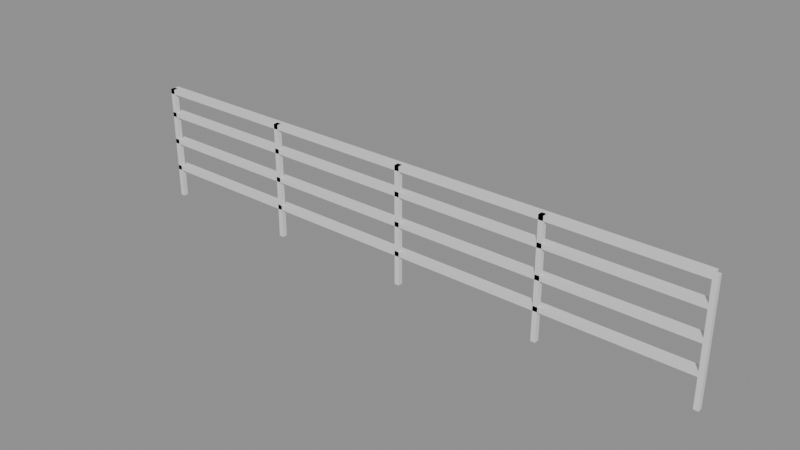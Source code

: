 # Source: e0310_after.blend  (saved by Blender 5.2.44; exported with 4.5.12 LTS)
import bpy
from mathutils import Matrix  # noqa: F401  (used for matrix-valued properties, if any)

bpy.ops.wm.read_factory_settings(use_empty=True)
scene = bpy.context.scene
scene.name = 'Scene'

# ---- materials (node trees are filled in below, after node groups)
mat_bronce = bpy.data.materials.new('Bronce')

# ---- material node trees
mat_bronce.use_nodes = True; mat_bronce.node_tree.nodes.clear()
_N = mat_bronce.node_tree.nodes; _L = mat_bronce.node_tree.links
n0 = _N.new('ShaderNodeBsdfPrincipled'); n0.name = 'Principled BSDF'; n0.location = (-200, 100)
n0.inputs[3].default_value = 1.45
n0.inputs[10].default_value = 0.005
n1 = _N.new('ShaderNodeOutputMaterial'); n1.name = 'Material Output'; n1.location = (200, 100)
_L.new(n0.outputs[0], n1.inputs[0])
n1.is_active_output = True

# ---- meshes
me_baranda_patio_poste_1_mesh = bpy.data.meshes.new('Baranda_Patio_Poste_1_mesh')
me_baranda_patio_poste_1_mesh.from_pydata([(0.0, 0.0, 0.0), (0.04, 0.0, 0.0), (0.04, 0.04, 0.0), (0.0, 0.04, 0.0), (0.0, 0.0, 1.0), (0.04, 0.0, 1.0), (0.04, 0.04, 1.0), (0.0, 0.04, 1.0)], [], [(0, 1, 2, 3), (4, 5, 6, 7), (0, 1, 5, 4), (1, 2, 6, 5), (2, 3, 7, 6), (3, 0, 4, 7)])
me_baranda_patio_poste_1_mesh.materials.append(mat_bronce)
me_baranda_patio_poste_1_mesh.update()
me_baranda_patio_poste_2_mesh = bpy.data.meshes.new('Baranda_Patio_Poste_2_mesh')
me_baranda_patio_poste_2_mesh.from_pydata([(0.0, 0.0, 0.0), (0.04, 0.0, 0.0), (0.04, 0.04, 0.0), (0.0, 0.04, 0.0), (0.0, 0.0, 1.0), (0.04, 0.0, 1.0), (0.04, 0.04, 1.0), (0.0, 0.04, 1.0)], [], [(0, 1, 2, 3), (4, 5, 6, 7), (0, 1, 5, 4), (1, 2, 6, 5), (2, 3, 7, 6), (3, 0, 4, 7)])
me_baranda_patio_poste_2_mesh.materials.append(mat_bronce)
me_baranda_patio_poste_2_mesh.update()
me_baranda_patio_poste_3_mesh = bpy.data.meshes.new('Baranda_Patio_Poste_3_mesh')
me_baranda_patio_poste_3_mesh.from_pydata([(0.0, 0.0, 0.0), (0.04, 0.0, 0.0), (0.04, 0.04, 0.0), (0.0, 0.04, 0.0), (0.0, 0.0, 1.0), (0.04, 0.0, 1.0), (0.04, 0.04, 1.0), (0.0, 0.04, 1.0)], [], [(0, 1, 2, 3), (4, 5, 6, 7), (0, 1, 5, 4), (1, 2, 6, 5), (2, 3, 7, 6), (3, 0, 4, 7)])
me_baranda_patio_poste_3_mesh.materials.append(mat_bronce)
me_baranda_patio_poste_3_mesh.update()
me_baranda_patio_poste_4_mesh = bpy.data.meshes.new('Baranda_Patio_Poste_4_mesh')
me_baranda_patio_poste_4_mesh.from_pydata([(0.0, 0.0, 0.0), (0.04, 0.0, 0.0), (0.04, 0.04, 0.0), (0.0, 0.04, 0.0), (0.0, 0.0, 1.0), (0.04, 0.0, 1.0), (0.04, 0.04, 1.0), (0.0, 0.04, 1.0)], [], [(0, 1, 2, 3), (4, 5, 6, 7), (0, 1, 5, 4), (1, 2, 6, 5), (2, 3, 7, 6), (3, 0, 4, 7)])
me_baranda_patio_poste_4_mesh.materials.append(mat_bronce)
me_baranda_patio_poste_4_mesh.update()
me_baranda_patio_poste_5_mesh = bpy.data.meshes.new('Baranda_Patio_Poste_5_mesh')
me_baranda_patio_poste_5_mesh.from_pydata([(0.0, 0.0, 0.0), (0.04, 0.0, 0.0), (0.04, 0.04, 0.0), (0.0, 0.04, 0.0), (0.0, 0.0, 1.0), (0.04, 0.0, 1.0), (0.04, 0.04, 1.0), (0.0, 0.04, 1.0)], [], [(0, 1, 2, 3), (4, 5, 6, 7), (0, 1, 5, 4), (1, 2, 6, 5), (2, 3, 7, 6), (3, 0, 4, 7)])
me_baranda_patio_poste_5_mesh.materials.append(mat_bronce)
me_baranda_patio_poste_5_mesh.update()
me_baranda_patio_top_mesh = bpy.data.meshes.new('Baranda_Patio_Top_mesh')
me_baranda_patio_top_mesh.from_pydata([(0.0, 0.0, 0.0), (5.0, 0.0, 0.0), (5.0, 0.08, 0.0), (0.0, 0.08, 0.0), (0.0, 0.0, 0.04), (5.0, 0.0, 0.04), (5.0, 0.08, 0.04), (0.0, 0.08, 0.04)], [], [(0, 1, 2, 3), (4, 5, 6, 7), (0, 1, 5, 4), (1, 2, 6, 5), (2, 3, 7, 6), (3, 0, 4, 7)])
me_baranda_patio_top_mesh.materials.append(mat_bronce)
me_baranda_patio_top_mesh.update()
me_baranda_patio_trav_1_mesh = bpy.data.meshes.new('Baranda_Patio_Trav_1_mesh')
me_baranda_patio_trav_1_mesh.from_pydata([(0.0, 0.0, 0.0), (5.0, 0.0, 0.0), (5.0, 0.08, 0.0), (0.0, 0.08, 0.0), (0.0, 0.0, 0.04), (5.0, 0.0, 0.04), (5.0, 0.08, 0.04), (0.0, 0.08, 0.04)], [], [(0, 1, 2, 3), (4, 5, 6, 7), (0, 1, 5, 4), (1, 2, 6, 5), (2, 3, 7, 6), (3, 0, 4, 7)])
me_baranda_patio_trav_1_mesh.materials.append(mat_bronce)
me_baranda_patio_trav_1_mesh.update()
me_baranda_patio_trav_2_mesh = bpy.data.meshes.new('Baranda_Patio_Trav_2_mesh')
me_baranda_patio_trav_2_mesh.from_pydata([(0.0, 0.0, 0.0), (5.0, 0.0, 0.0), (5.0, 0.08, 0.0), (0.0, 0.08, 0.0), (0.0, 0.0, 0.04), (5.0, 0.0, 0.04), (5.0, 0.08, 0.04), (0.0, 0.08, 0.04)], [], [(0, 1, 2, 3), (4, 5, 6, 7), (0, 1, 5, 4), (1, 2, 6, 5), (2, 3, 7, 6), (3, 0, 4, 7)])
me_baranda_patio_trav_2_mesh.materials.append(mat_bronce)
me_baranda_patio_trav_2_mesh.update()
me_baranda_patio_trav_3_mesh = bpy.data.meshes.new('Baranda_Patio_Trav_3_mesh')
me_baranda_patio_trav_3_mesh.from_pydata([(0.0, 0.0, 0.0), (5.0, 0.0, 0.0), (5.0, 0.08, 0.0), (0.0, 0.08, 0.0), (0.0, 0.0, 0.04), (5.0, 0.0, 0.04), (5.0, 0.08, 0.04), (0.0, 0.08, 0.04)], [], [(0, 1, 2, 3), (4, 5, 6, 7), (0, 1, 5, 4), (1, 2, 6, 5), (2, 3, 7, 6), (3, 0, 4, 7)])
me_baranda_patio_trav_3_mesh.materials.append(mat_bronce)
me_baranda_patio_trav_3_mesh.update()

# ---- objects
ob_baranda_patio = bpy.data.objects.new('Baranda_Patio', None)
ob_baranda_patio_poste_1 = bpy.data.objects.new('Baranda_Patio_Poste_1', me_baranda_patio_poste_1_mesh)
ob_baranda_patio_poste_2 = bpy.data.objects.new('Baranda_Patio_Poste_2', me_baranda_patio_poste_2_mesh)
ob_baranda_patio_poste_3 = bpy.data.objects.new('Baranda_Patio_Poste_3', me_baranda_patio_poste_3_mesh)
ob_baranda_patio_poste_4 = bpy.data.objects.new('Baranda_Patio_Poste_4', me_baranda_patio_poste_4_mesh)
ob_baranda_patio_poste_5 = bpy.data.objects.new('Baranda_Patio_Poste_5', me_baranda_patio_poste_5_mesh)
ob_baranda_patio_top = bpy.data.objects.new('Baranda_Patio_Top', me_baranda_patio_top_mesh)
ob_baranda_patio_trav_1 = bpy.data.objects.new('Baranda_Patio_Trav_1', me_baranda_patio_trav_1_mesh)
ob_baranda_patio_trav_2 = bpy.data.objects.new('Baranda_Patio_Trav_2', me_baranda_patio_trav_2_mesh)
ob_baranda_patio_trav_3 = bpy.data.objects.new('Baranda_Patio_Trav_3', me_baranda_patio_trav_3_mesh)

# ---- transforms, parenting, visibility, modifiers, constraints
ob_baranda_patio.location = (-2.5, -1.5, 0.4)
ob_baranda_patio.empty_display_type = 'ARROWS'
ob_baranda_patio_poste_1.parent = ob_baranda_patio
ob_baranda_patio_poste_1.location = (0.0, 0.0, 0.0)
ob_baranda_patio_poste_2.parent = ob_baranda_patio
ob_baranda_patio_poste_2.location = (1.25, 0.0, 0.0)
ob_baranda_patio_poste_3.parent = ob_baranda_patio
ob_baranda_patio_poste_3.location = (2.5, 0.0, 0.0)
ob_baranda_patio_poste_4.parent = ob_baranda_patio
ob_baranda_patio_poste_4.location = (3.75, 0.0, 0.0)
ob_baranda_patio_poste_5.parent = ob_baranda_patio
ob_baranda_patio_poste_5.location = (5.0, 0.0, 0.0)
ob_baranda_patio_top.parent = ob_baranda_patio
ob_baranda_patio_top.location = (0.0, 0.0, 0.96)
ob_baranda_patio_trav_1.parent = ob_baranda_patio
ob_baranda_patio_trav_1.location = (0.0, 0.0, 0.25)
ob_baranda_patio_trav_2.parent = ob_baranda_patio
ob_baranda_patio_trav_2.location = (0.0, 0.0, 0.5)
ob_baranda_patio_trav_3.parent = ob_baranda_patio
ob_baranda_patio_trav_3.location = (0.0, 0.0, 0.75)

# ---- collection membership
scene.collection.objects.link(ob_baranda_patio)
scene.collection.objects.link(ob_baranda_patio_poste_1)
scene.collection.objects.link(ob_baranda_patio_poste_2)
scene.collection.objects.link(ob_baranda_patio_poste_3)
scene.collection.objects.link(ob_baranda_patio_poste_4)
scene.collection.objects.link(ob_baranda_patio_poste_5)
scene.collection.objects.link(ob_baranda_patio_top)
scene.collection.objects.link(ob_baranda_patio_trav_1)
scene.collection.objects.link(ob_baranda_patio_trav_2)
scene.collection.objects.link(ob_baranda_patio_trav_3)

# ---- scene / render settings (as saved in the file)
scene.frame_start = 1; scene.frame_end = 250; scene.frame_set(1)
scene.render.engine = 'BLENDER_EEVEE_NEXT'
scene.render.bake_bias = 0.0
scene.render.bake_samples = 0
scene.render.compositor_device = 'GPU'
scene.eevee.use_volume_custom_range = False
scene.eevee.fast_gi_thickness_near = 0.1
scene.eevee.fast_gi_thickness_far = 0.0
scene.eevee.ray_tracing_options.screen_trace_thickness = 0.1
bpy.context.view_layer.update()

# ---- added for rendering (the .blend has no active camera and no usable light): camera, sun + grey world if the file has none
cam_auto = bpy.data.cameras.new('AutoCamera')
cam_auto.lens = 50.0
cam_auto.sensor_width = 36.0
cam_auto.clip_end = 1000.0
ob_auto_camera = bpy.data.objects.new('AutoCamera', cam_auto)
scene.collection.objects.link(ob_auto_camera)
ob_auto_camera.location = (4.77461, -7.16553, 4.70369)
ob_auto_camera.rotation_euler = (1.09748, -7.21219e-08, 0.694738)
scene.camera = ob_auto_camera
light_auto_sun = bpy.data.lights.new('AutoSun', 'SUN')
light_auto_sun.energy = 3.0
light_auto_sun.angle = 0.0523599
ob_auto_sun = bpy.data.objects.new('AutoSun', light_auto_sun)
scene.collection.objects.link(ob_auto_sun)
ob_auto_sun.rotation_euler = (0.872665, 0.174533, 0.523599)
if scene.world is None:
    world_auto = bpy.data.worlds.new('AutoWorld')
    world_auto.color = (0.3, 0.3, 0.3)
    scene.world = world_auto
bpy.context.view_layer.update()
